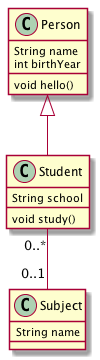

The diagram above was rendered by PlantUML. Its source (embedded in the PNG):
@startuml
Class Person {
    String name
    int birthYear
    void hello()
}

Class Student {
    String school
    void study()
}

Class Subject {
    String name
}

Person <|-- Student
Student "0..*" -- "0..1" Subject
@enduml